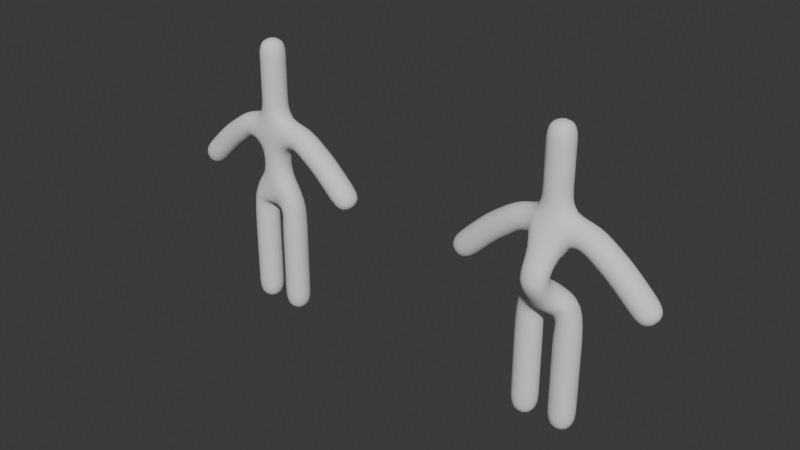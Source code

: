 # Source: ModelLife_Character.blend  (saved by Blender 5.2.44; exported with 4.5.12 LTS)
import bpy
from mathutils import Matrix  # noqa: F401  (used for matrix-valued properties, if any)

bpy.ops.wm.read_factory_settings(use_empty=True)
scene = bpy.context.scene
scene.name = 'Scene'

# ---- collections
col_collection = bpy.data.collections.new('Collection'); scene.collection.children.link(col_collection)

# ---- world
world_world = bpy.data.worlds.new('World'); scene.world = world_world
world_world.use_nodes = True; world_world.node_tree.nodes.clear()
_N = world_world.node_tree.nodes; _L = world_world.node_tree.links
n0 = _N.new('ShaderNodeOutputWorld'); n0.name = 'World Output'; n0.location = (200, 100)
n1 = _N.new('ShaderNodeBackground'); n1.name = 'Background'; n1.location = (-200, 100)
n1.inputs[0].default_value = (0.05088, 0.05088, 0.05088, 1.0)
_L.new(n1.outputs[0], n0.inputs[0])
n0.is_active_output = True
world_world.color = (0.05088, 0.05088, 0.05088)
world_world.sun_shadow_jitter_overblur = 0.0

# ---- meshes
me_vert = bpy.data.meshes.new('Vert')
me_vert.from_pydata([(0.0, 0.0, 2.275), (0.0, 0.0, 3.578), (0.3621, 0.0, 2.275), (0.3621, 0.0, 1.365), (0.3621, 0.0, -0.0671), (0.6144, 0.0, 3.557), (1.158, 4.219e-08, 3.169), (1.834, 1.311e-07, 2.508), (0.0, 0.0, 4.123), (0.0, 0.0, 4.884), (0.0, 0.0, 5.32), (0.0, 0.0, 2.736), (0.0, 0.0, 4.305)], [(11, 1), (2, 0), (3, 2), (4, 3), (1, 5), (5, 6), (6, 7), (1, 8), (12, 9), (9, 10), (0, 11), (8, 12)], [])
me_vert.update()
me_vert_001 = bpy.data.meshes.new('Vert.001')
me_vert_001.from_pydata([(0.0, 0.0, 2.275), (0.0, 0.0, 3.578), (0.3621, 0.0, 2.275), (0.3621, 0.0, 1.365), (0.3621, 0.0, -0.0671), (0.6144, 0.0, 3.557), (1.158, 4.219e-08, 3.169), (1.834, 1.311e-07, 2.508), (0.0, 0.0, 4.123), (0.0, 0.0, 4.884), (0.0, 0.0, 5.32), (2.437e-17, -0.5969, 2.846), (0.0, 0.0, 4.305), (1.219e-17, -0.2984, 3.212)], [(13, 1), (2, 0), (3, 2), (4, 3), (1, 5), (5, 6), (6, 7), (1, 8), (12, 9), (9, 10), (0, 11), (8, 12), (11, 13)], [])
me_vert_001.update()

# ---- objects
ob_vert = bpy.data.objects.new('Vert', me_vert)
ob_vert_001 = bpy.data.objects.new('Vert.001', me_vert_001)

# ---- transforms, parenting, visibility, modifiers, constraints
ob_vert.location = (0.0, 0.0, 0.0)
_m = ob_vert.modifiers.new('Mirror', 'MIRROR')
_m = ob_vert.modifiers.new('Skin', 'SKIN')
_m.use_smooth_shade = True
_m = ob_vert.modifiers.new('Subdivision', 'SUBSURF')
_m.levels = 2
ob_vert_001.location = (5.975, 0.0, 0.0)
_m = ob_vert_001.modifiers.new('Mirror', 'MIRROR')
_m = ob_vert_001.modifiers.new('Skin', 'SKIN')
_m.use_smooth_shade = True
_m = ob_vert_001.modifiers.new('Subdivision', 'SUBSURF')
_m.levels = 2

# ---- collection membership
col_collection.objects.link(ob_vert)
col_collection.objects.link(ob_vert_001)

# ---- scene / render settings (as saved in the file)
scene.frame_start = 1; scene.frame_end = 250; scene.frame_set(1)
scene.render.engine = 'BLENDER_EEVEE_NEXT'
scene.render.bake_bias = 0.0
scene.render.bake_samples = 0
scene.render.compositor_device = 'GPU'
scene.eevee.use_volume_custom_range = False
scene.eevee.fast_gi_thickness_near = 0.1
scene.eevee.fast_gi_thickness_far = 0.0
scene.eevee.ray_tracing_options.screen_trace_thickness = 0.1
bpy.context.view_layer.update()

# ---- added for rendering (the .blend has no active camera and no usable light): camera, sun
cam_auto = bpy.data.cameras.new('AutoCamera')
cam_auto.lens = 50.0
cam_auto.sensor_width = 36.0
cam_auto.clip_end = 1000.0
ob_auto_camera = bpy.data.objects.new('AutoCamera', cam_auto)
scene.collection.objects.link(ob_auto_camera)
ob_auto_camera.location = (13.7401, -12.994, 11.2288)
ob_auto_camera.rotation_euler = (1.09748, -7.21219e-08, 0.694738)
scene.camera = ob_auto_camera
light_auto_sun = bpy.data.lights.new('AutoSun', 'SUN')
light_auto_sun.energy = 3.0
light_auto_sun.angle = 0.0523599
ob_auto_sun = bpy.data.objects.new('AutoSun', light_auto_sun)
scene.collection.objects.link(ob_auto_sun)
ob_auto_sun.rotation_euler = (0.872665, 0.174533, 0.523599)
bpy.context.view_layer.update()
